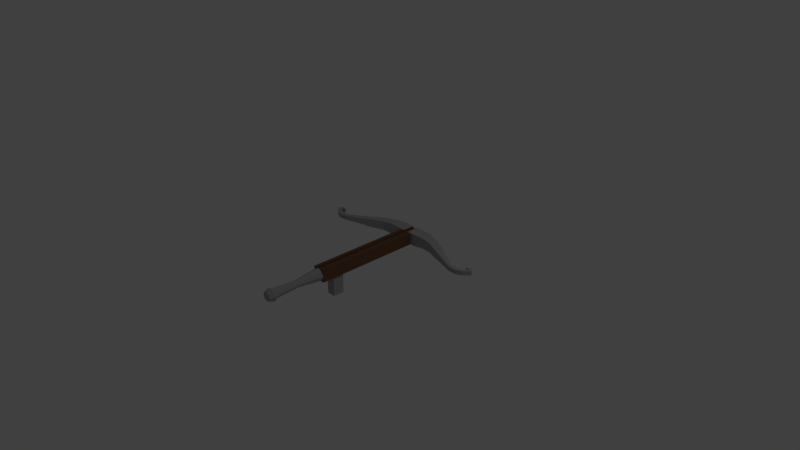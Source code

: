 # Source: Crossbow.blend  (saved by Blender 2.78.0; exported with 4.5.12 LTS)
import bpy
from mathutils import Matrix  # noqa: F401  (used for matrix-valued properties, if any)

bpy.ops.wm.read_factory_settings(use_empty=True)
scene = bpy.context.scene
scene.name = 'Scene'

# ---- collections
col_collection_1 = bpy.data.collections.new('Collection 1'); scene.collection.children.link(col_collection_1)

# ---- materials (node trees are filled in below, after node groups)
mat_light_wood = bpy.data.materials.new('Light Wood')
mat_light_wood.alpha_threshold = 0.0
mat_light_wood.roughness = 0.5
mat_metal = bpy.data.materials.new('Metal')
mat_metal.alpha_threshold = 0.0
mat_metal.roughness = 0.5

# ---- material node trees
mat_light_wood.use_nodes = True; mat_light_wood.node_tree.nodes.clear()
_N = mat_light_wood.node_tree.nodes; _L = mat_light_wood.node_tree.links
n0 = _N.new('ShaderNodeOutputMaterial'); n0.name = 'Material Output'; n0.location = (300, 300)
n1 = _N.new('ShaderNodeBsdfDiffuse'); n1.name = 'Diffuse BSDF'; n1.location = (10, 300)
n1.inputs[0].default_value = (0.173, 0.09, 0.05, 1.0)
_L.new(n1.outputs[0], n0.inputs[0])
n0.is_active_output = True
mat_metal.use_nodes = True; mat_metal.node_tree.nodes.clear()
_N = mat_metal.node_tree.nodes; _L = mat_metal.node_tree.links
n0 = _N.new('ShaderNodeOutputMaterial'); n0.name = 'Material Output'; n0.location = (300, 300)
n1 = _N.new('ShaderNodeBsdfDiffuse'); n1.name = 'Diffuse BSDF'; n1.location = (10, 300)
n1.inputs[0].default_value = (0.4, 0.4, 0.4, 1.0)
_L.new(n1.outputs[0], n0.inputs[0])
n0.is_active_output = True

# ---- world
world_world = bpy.data.worlds.new('World'); scene.world = world_world
world_world.color = (0.05088, 0.05088, 0.05088)
world_world.use_sun_shadow = False
world_world.sun_shadow_jitter_overblur = 0.0
world_world.cycles.sampling_method = 'MANUAL'

# ---- cameras
cam_camera = bpy.data.cameras.new('Camera')
cam_camera.clip_end = 100.0
cam_camera.lens = 35.0
cam_camera.sensor_width = 32.0
cam_camera.sensor_height = 18.0
cam_camera.ortho_scale = 7.314
cam_camera.dof.focus_distance = 0.0

# ---- lights
light_lamp = bpy.data.lights.new('Lamp', 'POINT')
light_lamp.transmission_factor = 0.0
light_lamp.cutoff_distance = 30.0
light_lamp.energy = 100.0
light_lamp.shadow_buffer_clip_start = 1.001
light_lamp.shadow_soft_size = 0.1
light_lamp.shadow_maximum_resolution = 0.006
light_lamp.use_absolute_resolution = True

# ---- meshes
me_cube_001 = bpy.data.meshes.new('Cube.001')
me_cube_001.from_pydata([(-0.03043, -0.0863, 1.1), (-0.06988, -0.0863, 0.8692), (-0.06988, 0.0537, -1.098), (0.03068, -0.0863, 1.1), (0.07012, -0.0863, -1.098), (0.07012, -0.0863, 0.8692), (0.02346, 0.0537, 1.1), (-0.02321, 0.0537, 1.1), (-0.06988, -0.0863, 1.1), (0.03068, -0.0863, -1.098), (0.07012, 0.0537, 1.1), (-0.03043, -0.0863, -1.098), (-0.1211, -0.0863, 0.8692), (-0.1211, 0.0537, 0.8692), (-0.1211, -0.0863, 1.1), (-0.1211, 0.0537, 1.1), (-0.3597, -0.0698, 0.8699), (-0.3597, 0.0372, 0.8699), (-0.3597, -0.0698, 1.046), (-0.3597, 0.0372, 1.046), (-0.5075, -0.06358, 0.772), (-0.5075, 0.03098, 0.772), (-0.5075, -0.06358, 0.9279), (-0.5075, 0.03098, 0.9279), (-0.2404, -0.07805, 1.1), (-0.2404, -0.07805, 0.896), (-0.2404, 0.04545, 0.896), (-0.2404, 0.04545, 1.1), (-0.6061, -0.0535, 0.7141), (-0.6061, 0.0209, 0.7141), (-0.6061, -0.0535, 0.8367), (-0.6061, 0.0209, 0.8367), (-0.8111, -0.04115, 0.5853), (-0.8111, 0.008545, 0.5853), (-0.8111, -0.04115, 0.6673), (-0.8111, 0.008545, 0.6673), (-0.8978, -0.04115, 0.5733), (-0.8978, 0.008545, 0.5733), (-0.8978, -0.04115, 0.6553), (-0.8978, 0.008545, 0.6553), (-0.9668, -0.04115, 0.6166), (-0.9668, 0.008545, 0.6166), (-0.9668, -0.04115, 0.6985), (-0.9668, 0.008545, 0.6985), (-1.042, -0.04115, 0.7275), (-1.042, 0.008545, 0.7275), (-0.9747, -0.04115, 0.7275), (-0.9747, 0.008545, 0.7275), (-1.031, -0.03289, 0.7603), (-1.031, 0.0002856, 0.7603), (-0.9858, -0.03289, 0.7603), (-0.9858, 0.0002856, 0.7603), (-1.009, -0.04212, 0.8088), (-1.009, 0.009522, 0.8088), (-0.95, -0.04212, 0.7641), (-0.95, 0.009522, 0.7641), (-0.9637, -0.0163, 0.8182), (-0.02321, 0.0537, -1.098), (0.02346, 0.0537, -1.098), (0.07012, 0.0537, -1.098), (0.07012, 0.0537, 0.8692), (-0.06988, -0.0863, -1.098), (-0.06988, 0.0537, 0.8692), (0.07012, -0.0863, 1.1), (-0.03043, -0.0863, 0.8692), (-0.06988, 0.0537, 1.1), (0.03068, -0.0863, 0.8692), (0.1214, -0.0863, 0.8692), (0.1214, 0.0537, 0.8692), (0.1214, -0.0863, 1.1), (0.1214, 0.0537, 1.1), (0.3599, -0.0698, 0.8699), (0.3599, 0.0372, 0.8699), (0.3599, -0.0698, 1.046), (0.3599, 0.0372, 1.046), (0.5077, -0.06358, 0.772), (0.5077, 0.03098, 0.772), (0.5077, -0.06358, 0.9279), (0.5077, 0.03098, 0.9279), (0.2406, -0.07805, 1.1), (0.2406, -0.07805, 0.896), (0.2406, 0.04545, 0.896), (0.2406, 0.04545, 1.1), (0.6063, -0.0535, 0.7141), (0.6063, 0.0209, 0.7141), (0.6063, -0.0535, 0.8367), (0.6063, 0.0209, 0.8367), (0.8113, -0.04115, 0.5853), (0.8113, 0.008545, 0.5853), (0.8113, -0.04115, 0.6673), (0.8113, 0.008545, 0.6673), (0.8981, -0.04115, 0.5733), (0.8981, 0.008545, 0.5733), (0.8981, -0.04115, 0.6553), (0.8981, 0.008545, 0.6553), (0.967, -0.04115, 0.6166), (0.967, 0.008545, 0.6166), (0.967, -0.04115, 0.6985), (0.967, 0.008545, 0.6985), (1.042, -0.04115, 0.7275), (1.042, 0.008545, 0.7275), (0.9749, -0.04115, 0.7275), (0.9749, 0.008545, 0.7275), (1.031, -0.03289, 0.7603), (1.031, 0.0002856, 0.7603), (0.9861, -0.03289, 0.7603), (0.9861, 0.0002856, 0.7603), (1.01, -0.04212, 0.8088), (1.01, 0.009522, 0.8088), (0.9503, -0.04212, 0.7641), (0.9503, 0.009522, 0.7641), (0.9639, -0.0163, 0.8182), (-0.03043, -0.06672, 0.8692), (-0.03043, -0.06672, -1.098), (0.03068, -0.06672, 0.8692), (0.03068, -0.06672, -1.098), (0.03068, -0.06672, 1.1), (-0.03043, -0.06672, 1.1), (0.0001228, 0.05427, -1.098), (0.05003, 0.0336, -1.098), (0.0707, -0.0163, -1.098), (0.03965, -0.05583, -2.055), (0.05003, -0.0662, -1.098), (0.0001228, -0.07221, -2.055), (0.0001228, -0.08687, -1.098), (-0.04978, -0.0662, -1.098), (-0.07045, -0.0163, -1.098), (-0.03941, 0.02323, -2.055), (-0.04978, 0.0336, -1.098), (0.0001228, 0.02319, -1.577), (0.02804, 0.01162, -1.577), (0.03961, -0.0163, -1.577), (0.02804, -0.04422, -1.577), (0.0001228, -0.05579, -1.577), (-0.0278, -0.04422, -1.577), (-0.03936, -0.0163, -1.577), (-0.0278, 0.01162, -1.577), (0.0001228, 0.03961, -2.055), (0.03965, 0.02323, -2.055), (0.05603, -0.0163, -2.055), (-0.03941, -0.05583, -2.055), (-0.05578, -0.0163, -2.055), (0.0001228, -0.0163, -2.175), (0.05229, 0.03587, -2.055), (0.03701, 0.02059, -2.14), (0.0739, -0.0163, -2.055), (0.05229, -0.0163, -2.14), (0.05229, -0.06847, -2.055), (0.03701, -0.05319, -2.14), (0.0001228, -0.09008, -2.055), (0.0001228, -0.06847, -2.14), (-0.05205, -0.06847, -2.055), (-0.03677, -0.05319, -2.14), (-0.07365, -0.0163, -2.055), (-0.05205, -0.0163, -2.14), (-0.05205, 0.03587, -2.055), (-0.03677, 0.02059, -2.14), (0.0001228, 0.05748, -2.055), (0.0001228, 0.03587, -2.14), (-0.05299, -0.0163, -1.974), (-0.03744, -0.05386, -1.974), (-0.03744, 0.02126, -1.974), (0.0001228, -0.06942, -1.974), (0.0001228, 0.03682, -1.974), (0.03768, 0.02126, -1.974), (0.03768, -0.05386, -1.974), (0.05324, -0.0163, -1.974), (0.04727, 0.0537, -0.6548), (0.04727, 0.0537, -0.8569), (-0.05078, 0.0537, -0.6548), (-0.05078, 0.0537, -0.8569), (0.07012, 0.0537, -0.6548), (0.07012, 0.0537, -0.8569), (-0.06988, 0.0537, -0.6548), (-0.06988, 0.0537, -0.8569), (0.04727, 0.2818, -0.6548), (0.04727, 0.2818, -0.8569), (-0.05078, 0.2818, -0.6548), (-0.05078, 0.2818, -0.8569)], [], [(62, 60, 171, 167, 169, 173), (58, 59, 4, 9), (7, 65, 8, 0), (66, 5, 63, 3), (62, 65, 7, 6, 10, 60), (5, 63, 10, 60), (62, 1, 12, 13), (8, 65, 15, 14), (17, 16, 20, 21), (26, 25, 16, 17), (24, 27, 19, 18), (18, 19, 23, 22), (14, 15, 27, 24), (13, 12, 25, 26), (22, 23, 31, 30), (21, 20, 28, 29), (34, 35, 39, 38), (30, 31, 35, 34), (29, 28, 32, 33), (18, 22, 30, 34, 38, 42, 46, 44, 40, 36, 32, 28, 20, 16, 25, 12, 1, 8, 14, 24), (33, 32, 36, 37), (37, 36, 40, 41), (17, 21, 29, 33, 37, 41, 45, 47, 43, 39, 35, 31, 23, 19, 27, 15, 65, 62, 13, 26), (38, 39, 43, 42), (44, 46, 50, 48), (42, 43, 47, 46), (41, 40, 44, 45), (48, 50, 54, 52), (45, 44, 48, 49), (47, 45, 49, 51), (46, 47, 51, 50), (55, 53, 56), (49, 48, 52, 53), (51, 49, 53, 55), (50, 51, 55, 54), (54, 55, 56), (52, 54, 56), (53, 52, 56), (2, 57, 11, 61), (116, 6, 7, 117), (10, 6, 3, 63), (11, 9, 115, 113), (1, 64, 0, 8), (1, 8, 65, 62), (60, 68, 67, 5), (63, 69, 70, 10), (72, 76, 75, 71), (81, 72, 71, 80), (79, 73, 74, 82), (73, 77, 78, 74), (69, 79, 82, 70), (68, 81, 80, 67), (77, 85, 86, 78), (76, 84, 83, 75), (89, 93, 94, 90), (85, 89, 90, 86), (84, 88, 87, 83), (71, 75, 83, 87, 91, 95, 99, 101, 97, 93, 89, 85, 77, 73, 79, 69, 63, 5, 67, 80), (88, 92, 91, 87), (92, 96, 95, 91), (74, 78, 86, 90, 94, 98, 102, 100, 96, 92, 88, 84, 76, 72, 81, 68, 60, 10, 70, 82), (93, 97, 98, 94), (99, 103, 105, 101), (97, 101, 102, 98), (96, 100, 99, 95), (103, 107, 109, 105), (100, 104, 103, 99), (102, 106, 104, 100), (101, 105, 106, 102), (110, 111, 108), (104, 108, 107, 103), (106, 110, 108, 104), (105, 109, 110, 106), (109, 111, 110), (107, 111, 109), (108, 111, 107), (66, 3, 116, 114), (112, 114, 116, 117), (0, 64, 112, 117), (129, 118, 119, 130), (130, 119, 120, 131), (131, 120, 122, 132), (132, 122, 124, 133), (133, 124, 125, 134), (134, 125, 126, 135), (135, 126, 128, 136), (136, 128, 118, 129), (137, 127, 141, 140, 123, 121, 139, 138), (127, 136, 129, 137), (141, 135, 136, 127), (140, 134, 135, 141), (123, 133, 134, 140), (121, 132, 133, 123), (139, 131, 132, 121), (138, 130, 131, 139), (137, 129, 130, 138), (127, 137, 163, 161), (141, 127, 161, 159), (140, 141, 159, 160), (123, 140, 160, 162), (121, 123, 162, 165), (139, 121, 165, 166), (138, 139, 166, 164), (137, 138, 164, 163), (158, 157, 143, 144), (142, 158, 144), (157, 163, 164, 143), (144, 143, 145, 146), (142, 144, 146), (143, 164, 166, 145), (146, 145, 147, 148), (142, 146, 148), (145, 166, 165, 147), (148, 147, 149, 150), (142, 148, 150), (147, 165, 162, 149), (150, 149, 151, 152), (142, 150, 152), (149, 162, 160, 151), (152, 151, 153, 154), (142, 152, 154), (151, 160, 159, 153), (153, 159, 161, 155), (154, 153, 155, 156), (142, 154, 156), (142, 156, 158), (155, 161, 163, 157), (156, 155, 157, 158), (64, 11, 113, 112), (9, 66, 114, 115), (115, 114, 112, 113), (168, 172, 59, 58, 57, 2, 174, 170), (170, 169, 177, 178), (174, 173, 169, 170), (4, 5, 66, 9), (11, 64, 1, 61), (172, 171, 60, 5, 4, 59), (168, 167, 171, 172), (61, 1, 62, 173, 174, 2), (178, 177, 175, 176), (167, 168, 176, 175), (169, 167, 175, 177), (168, 170, 178, 176)])
me_cube_001.polygons.foreach_set('material_index', [0, 0, 1, 1, 0, 0, 1, 1, 1, 1, 1, 1, 1, 1, 1, 1, 1, 1, 1, 1, 1, 1, 1, 1, 1, 1, 1, 1, 1, 1, 1, 1, 1, 1, 1, 1, 1, 1, 0, 0, 1, 0, 1, 0, 1, 1, 1, 1, 1, 1, 1, 1, 1, 1, 1, 1, 1, 1, 1, 1, 1, 1, 1, 1, 1, 1, 1, 1, 1, 1, 1, 1, 1, 1, 1, 1, 0, 0, 0, 1, 1, 1, 1, 1, 1, 1, 1, 0, 1, 1, 1, 1, 1, 1, 1, 1, 0, 0, 0, 0, 0, 0, 0, 0, 1, 1, 1, 1, 1, 1, 1, 1, 1, 1, 1, 1, 1, 1, 1, 1, 1, 1, 1, 1, 1, 1, 1, 1, 0, 0, 0, 0, 1, 0, 0, 0, 0, 0, 0, 1, 1, 1, 1])
me_cube_001.materials.append(mat_light_wood)
me_cube_001.materials.append(mat_metal)
me_cube_001.use_remesh_preserve_volume = False
me_cube_001.use_remesh_preserve_attributes = False
me_cube_001.use_mirror_vertex_groups = False
me_cube_001.update()

# ---- objects
ob_crossbow = bpy.data.objects.new('Crossbow', me_cube_001)
ob_lamp = bpy.data.objects.new('Lamp', light_lamp)
ob_camera = bpy.data.objects.new('Camera', cam_camera)

# ---- transforms, parenting, visibility, modifiers, constraints
ob_crossbow.location = (0.0, 0.0, 0.0)
ob_crossbow.rotation_euler = (-1.571, 7.354e-16, 1.682e-08)
ob_crossbow.scale = (1.22, 1.22, 0.7491)
ob_crossbow.lineart.crease_threshold = 0.0
ob_lamp.location = (4.076, 1.005, 5.904)
ob_lamp.rotation_euler = (0.6503, 0.05522, 1.866)
ob_lamp.lock_rotations_4d = False
ob_lamp.empty_display_type = 'ARROWS'
ob_lamp.color = (0.0, 0.0, 0.0, 0.0)
ob_lamp.lineart.crease_threshold = 0.0
ob_camera.location = (7.481, -6.508, 5.344)
ob_camera.rotation_euler = (1.109, 0.0, 0.8149)
ob_camera.lock_rotations_4d = False
ob_camera.empty_display_type = 'ARROWS'
ob_camera.color = (0.0, 0.0, 0.0, 0.0)
ob_camera.display_type = 'WIRE'
ob_camera.lineart.crease_threshold = 0.0

# ---- collection membership
col_collection_1.objects.link(ob_crossbow)
col_collection_1.objects.link(ob_lamp)
col_collection_1.objects.link(ob_camera)

# ---- scene / render settings (as saved in the file)
scene.camera = ob_camera
scene.frame_start = 1; scene.frame_end = 250; scene.frame_set(1)
scene.render.engine = 'CYCLES'
scene.render.resolution_percentage = 50
scene.render.dither_intensity = 0.0
scene.cycles.use_denoising = False
scene.cycles.samples = 128
scene.cycles.sampling_pattern = 'TABULATED_SOBOL'
scene.cycles.light_sampling_threshold = 0.0
scene.cycles.use_adaptive_sampling = False
scene.cycles.use_light_tree = False
scene.cycles.blur_glossy = 0.0
scene.cycles.sample_clamp_indirect = 0.0
scene.view_settings.view_transform = 'Standard'
bpy.context.view_layer.update()
